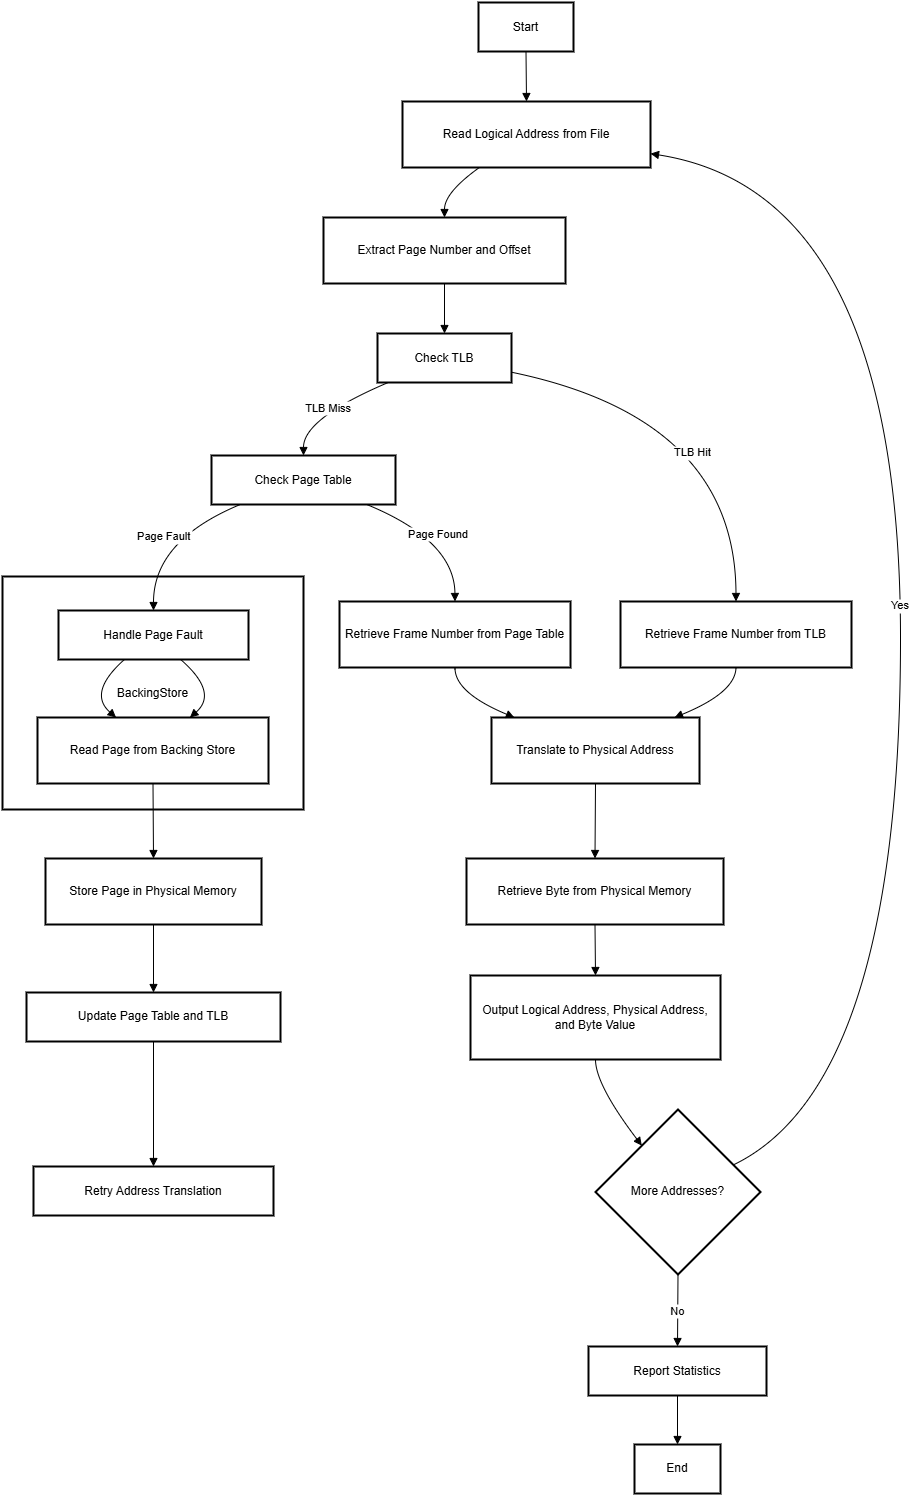

The diagram above was exported from draw.io. Its source (the exported page's mxGraphModel, read from the mxfile embedded in the PNG):
<mxGraphModel dx="934" dy="556" grid="1" gridSize="10" guides="1" tooltips="1" connect="1" arrows="1" fold="1" page="1" pageScale="1" pageWidth="827" pageHeight="1169" math="0" shadow="0">
  <root>
    <mxCell id="0" />
    <mxCell id="1" parent="0" />
    <mxCell id="6wlRchmHpPAaTBXea6nI-195" value="BackingStore" style="whiteSpace=wrap;strokeWidth=2;" parent="1" vertex="1">
      <mxGeometry x="70" y="1724" width="301" height="233" as="geometry" />
    </mxCell>
    <mxCell id="6wlRchmHpPAaTBXea6nI-196" value="Start" style="whiteSpace=wrap;strokeWidth=2;" parent="1" vertex="1">
      <mxGeometry x="546" y="1150" width="95" height="49" as="geometry" />
    </mxCell>
    <mxCell id="6wlRchmHpPAaTBXea6nI-197" value="Read Logical Address from File" style="whiteSpace=wrap;strokeWidth=2;" parent="1" vertex="1">
      <mxGeometry x="470" y="1249" width="248" height="66" as="geometry" />
    </mxCell>
    <mxCell id="6wlRchmHpPAaTBXea6nI-198" value="Extract Page Number and Offset" style="whiteSpace=wrap;strokeWidth=2;" parent="1" vertex="1">
      <mxGeometry x="391" y="1365" width="242" height="66" as="geometry" />
    </mxCell>
    <mxCell id="6wlRchmHpPAaTBXea6nI-199" value="Check TLB" style="whiteSpace=wrap;strokeWidth=2;" parent="1" vertex="1">
      <mxGeometry x="445" y="1481" width="134" height="49" as="geometry" />
    </mxCell>
    <mxCell id="6wlRchmHpPAaTBXea6nI-200" value="Retrieve Frame Number from TLB" style="whiteSpace=wrap;strokeWidth=2;" parent="1" vertex="1">
      <mxGeometry x="688" y="1749" width="231" height="66" as="geometry" />
    </mxCell>
    <mxCell id="6wlRchmHpPAaTBXea6nI-201" value="Check Page Table" style="whiteSpace=wrap;strokeWidth=2;" parent="1" vertex="1">
      <mxGeometry x="279" y="1603" width="184" height="49" as="geometry" />
    </mxCell>
    <mxCell id="6wlRchmHpPAaTBXea6nI-202" value="Retrieve Frame Number from Page Table" style="whiteSpace=wrap;strokeWidth=2;" parent="1" vertex="1">
      <mxGeometry x="407" y="1749" width="231" height="66" as="geometry" />
    </mxCell>
    <mxCell id="6wlRchmHpPAaTBXea6nI-203" value="Handle Page Fault" style="whiteSpace=wrap;strokeWidth=2;" parent="1" vertex="1">
      <mxGeometry x="126" y="1758" width="190" height="49" as="geometry" />
    </mxCell>
    <mxCell id="6wlRchmHpPAaTBXea6nI-204" value="Read Page from Backing Store" style="whiteSpace=wrap;strokeWidth=2;" parent="1" vertex="1">
      <mxGeometry x="105" y="1865" width="231" height="66" as="geometry" />
    </mxCell>
    <mxCell id="6wlRchmHpPAaTBXea6nI-205" value="Store Page in Physical Memory" style="whiteSpace=wrap;strokeWidth=2;" parent="1" vertex="1">
      <mxGeometry x="113" y="2006" width="216" height="66" as="geometry" />
    </mxCell>
    <mxCell id="6wlRchmHpPAaTBXea6nI-206" value="Update Page Table and TLB" style="whiteSpace=wrap;strokeWidth=2;" parent="1" vertex="1">
      <mxGeometry x="94" y="2140" width="254" height="49" as="geometry" />
    </mxCell>
    <mxCell id="6wlRchmHpPAaTBXea6nI-207" value="Retry Address Translation" style="whiteSpace=wrap;strokeWidth=2;" parent="1" vertex="1">
      <mxGeometry x="101" y="2314" width="240" height="49" as="geometry" />
    </mxCell>
    <mxCell id="6wlRchmHpPAaTBXea6nI-208" value="Translate to Physical Address" style="whiteSpace=wrap;strokeWidth=2;" parent="1" vertex="1">
      <mxGeometry x="559" y="1865" width="208" height="66" as="geometry" />
    </mxCell>
    <mxCell id="6wlRchmHpPAaTBXea6nI-209" value="Retrieve Byte from Physical Memory" style="whiteSpace=wrap;strokeWidth=2;" parent="1" vertex="1">
      <mxGeometry x="534" y="2006" width="257" height="66" as="geometry" />
    </mxCell>
    <mxCell id="6wlRchmHpPAaTBXea6nI-210" value="Output Logical Address, Physical Address, and Byte Value" style="whiteSpace=wrap;strokeWidth=2;" parent="1" vertex="1">
      <mxGeometry x="538" y="2123" width="250" height="84" as="geometry" />
    </mxCell>
    <mxCell id="6wlRchmHpPAaTBXea6nI-211" value="More Addresses?" style="rhombus;strokeWidth=2;whiteSpace=wrap;" parent="1" vertex="1">
      <mxGeometry x="663" y="2257" width="165" height="165" as="geometry" />
    </mxCell>
    <mxCell id="6wlRchmHpPAaTBXea6nI-212" value="Report Statistics" style="whiteSpace=wrap;strokeWidth=2;" parent="1" vertex="1">
      <mxGeometry x="656" y="2494" width="178" height="49" as="geometry" />
    </mxCell>
    <mxCell id="6wlRchmHpPAaTBXea6nI-213" value="End" style="whiteSpace=wrap;strokeWidth=2;" parent="1" vertex="1">
      <mxGeometry x="702" y="2592" width="86" height="49" as="geometry" />
    </mxCell>
    <mxCell id="6wlRchmHpPAaTBXea6nI-214" value="" style="curved=1;startArrow=none;endArrow=block;exitX=0.5;exitY=0.99;entryX=0.5;entryY=-0.01;rounded=0;" parent="1" source="6wlRchmHpPAaTBXea6nI-196" target="6wlRchmHpPAaTBXea6nI-197" edge="1">
      <mxGeometry relative="1" as="geometry">
        <Array as="points" />
      </mxGeometry>
    </mxCell>
    <mxCell id="6wlRchmHpPAaTBXea6nI-215" value="" style="curved=1;startArrow=none;endArrow=block;exitX=0.31;exitY=1;entryX=0.5;entryY=0;rounded=0;" parent="1" source="6wlRchmHpPAaTBXea6nI-197" target="6wlRchmHpPAaTBXea6nI-198" edge="1">
      <mxGeometry relative="1" as="geometry">
        <Array as="points">
          <mxPoint x="512" y="1340" />
        </Array>
      </mxGeometry>
    </mxCell>
    <mxCell id="6wlRchmHpPAaTBXea6nI-216" value="" style="curved=1;startArrow=none;endArrow=block;exitX=0.5;exitY=1;entryX=0.5;entryY=0;rounded=0;" parent="1" source="6wlRchmHpPAaTBXea6nI-198" target="6wlRchmHpPAaTBXea6nI-199" edge="1">
      <mxGeometry relative="1" as="geometry">
        <Array as="points" />
      </mxGeometry>
    </mxCell>
    <mxCell id="6wlRchmHpPAaTBXea6nI-217" value="TLB Hit" style="curved=1;startArrow=none;endArrow=block;exitX=1;exitY=0.79;entryX=0.5;entryY=0;rounded=0;" parent="1" source="6wlRchmHpPAaTBXea6nI-199" target="6wlRchmHpPAaTBXea6nI-200" edge="1">
      <mxGeometry x="-0.0601" y="-42" relative="1" as="geometry">
        <Array as="points">
          <mxPoint x="803" y="1566" />
        </Array>
        <mxPoint x="1" as="offset" />
      </mxGeometry>
    </mxCell>
    <mxCell id="6wlRchmHpPAaTBXea6nI-218" value="TLB Miss" style="curved=1;startArrow=none;endArrow=block;exitX=0.08;exitY=1;entryX=0.5;entryY=-0.01;rounded=0;" parent="1" source="6wlRchmHpPAaTBXea6nI-199" target="6wlRchmHpPAaTBXea6nI-201" edge="1">
      <mxGeometry relative="1" as="geometry">
        <Array as="points">
          <mxPoint x="371" y="1566" />
        </Array>
      </mxGeometry>
    </mxCell>
    <mxCell id="6wlRchmHpPAaTBXea6nI-219" value="Page Found" style="curved=1;startArrow=none;endArrow=block;exitX=0.83;exitY=0.98;entryX=0.5;entryY=0;rounded=0;" parent="1" source="6wlRchmHpPAaTBXea6nI-201" target="6wlRchmHpPAaTBXea6nI-202" edge="1">
      <mxGeometry relative="1" as="geometry">
        <Array as="points">
          <mxPoint x="522" y="1688" />
        </Array>
      </mxGeometry>
    </mxCell>
    <mxCell id="6wlRchmHpPAaTBXea6nI-220" value="Page Fault" style="curved=1;startArrow=none;endArrow=block;exitX=0.17;exitY=0.98;entryX=0.5;entryY=-0.01;rounded=0;" parent="1" source="6wlRchmHpPAaTBXea6nI-201" target="6wlRchmHpPAaTBXea6nI-203" edge="1">
      <mxGeometry relative="1" as="geometry">
        <Array as="points">
          <mxPoint x="221" y="1688" />
        </Array>
      </mxGeometry>
    </mxCell>
    <mxCell id="6wlRchmHpPAaTBXea6nI-221" value="" style="curved=1;startArrow=none;endArrow=block;exitX=0.35;exitY=0.99;entryX=0.34;entryY=0;rounded=0;" parent="1" source="6wlRchmHpPAaTBXea6nI-203" target="6wlRchmHpPAaTBXea6nI-204" edge="1">
      <mxGeometry relative="1" as="geometry">
        <Array as="points">
          <mxPoint x="155" y="1840" />
        </Array>
      </mxGeometry>
    </mxCell>
    <mxCell id="6wlRchmHpPAaTBXea6nI-222" value="" style="curved=1;startArrow=none;endArrow=block;exitX=0.5;exitY=1.01;entryX=0.5;entryY=0.01;rounded=0;" parent="1" source="6wlRchmHpPAaTBXea6nI-204" target="6wlRchmHpPAaTBXea6nI-205" edge="1">
      <mxGeometry relative="1" as="geometry">
        <Array as="points" />
      </mxGeometry>
    </mxCell>
    <mxCell id="6wlRchmHpPAaTBXea6nI-223" value="" style="curved=1;startArrow=none;endArrow=block;exitX=0.5;exitY=1.01;entryX=0.5;entryY=0.01;rounded=0;" parent="1" source="6wlRchmHpPAaTBXea6nI-205" target="6wlRchmHpPAaTBXea6nI-206" edge="1">
      <mxGeometry relative="1" as="geometry">
        <Array as="points" />
      </mxGeometry>
    </mxCell>
    <mxCell id="6wlRchmHpPAaTBXea6nI-224" value="" style="curved=1;startArrow=none;endArrow=block;exitX=0.5;exitY=1;entryX=0.5;entryY=0.01;rounded=0;" parent="1" source="6wlRchmHpPAaTBXea6nI-206" target="6wlRchmHpPAaTBXea6nI-207" edge="1">
      <mxGeometry relative="1" as="geometry">
        <Array as="points" />
      </mxGeometry>
    </mxCell>
    <mxCell id="6wlRchmHpPAaTBXea6nI-225" value="" style="curved=1;startArrow=none;endArrow=block;exitX=0.5;exitY=1;entryX=0.11;entryY=0;rounded=0;" parent="1" source="6wlRchmHpPAaTBXea6nI-202" target="6wlRchmHpPAaTBXea6nI-208" edge="1">
      <mxGeometry relative="1" as="geometry">
        <Array as="points">
          <mxPoint x="522" y="1840" />
        </Array>
      </mxGeometry>
    </mxCell>
    <mxCell id="6wlRchmHpPAaTBXea6nI-226" value="" style="curved=1;startArrow=none;endArrow=block;exitX=0.5;exitY=1;entryX=0.88;entryY=0;rounded=0;" parent="1" source="6wlRchmHpPAaTBXea6nI-200" target="6wlRchmHpPAaTBXea6nI-208" edge="1">
      <mxGeometry relative="1" as="geometry">
        <Array as="points">
          <mxPoint x="803" y="1840" />
        </Array>
      </mxGeometry>
    </mxCell>
    <mxCell id="6wlRchmHpPAaTBXea6nI-227" value="" style="curved=1;startArrow=none;endArrow=block;exitX=0.5;exitY=1.01;entryX=0.5;entryY=0.01;rounded=0;" parent="1" source="6wlRchmHpPAaTBXea6nI-208" target="6wlRchmHpPAaTBXea6nI-209" edge="1">
      <mxGeometry relative="1" as="geometry">
        <Array as="points" />
      </mxGeometry>
    </mxCell>
    <mxCell id="6wlRchmHpPAaTBXea6nI-228" value="" style="curved=1;startArrow=none;endArrow=block;exitX=0.5;exitY=1.01;entryX=0.5;entryY=0;rounded=0;" parent="1" source="6wlRchmHpPAaTBXea6nI-209" target="6wlRchmHpPAaTBXea6nI-210" edge="1">
      <mxGeometry relative="1" as="geometry">
        <Array as="points" />
      </mxGeometry>
    </mxCell>
    <mxCell id="6wlRchmHpPAaTBXea6nI-229" value="" style="curved=1;startArrow=none;endArrow=block;exitX=0.5;exitY=0.99;entryX=0.11;entryY=0;rounded=0;" parent="1" source="6wlRchmHpPAaTBXea6nI-210" target="6wlRchmHpPAaTBXea6nI-211" edge="1">
      <mxGeometry relative="1" as="geometry">
        <Array as="points">
          <mxPoint x="663" y="2232" />
        </Array>
      </mxGeometry>
    </mxCell>
    <mxCell id="6wlRchmHpPAaTBXea6nI-230" value="Yes" style="curved=1;startArrow=none;endArrow=block;exitX=0.99;exitY=0.26;entryX=1;entryY=0.79;rounded=0;" parent="1" source="6wlRchmHpPAaTBXea6nI-211" target="6wlRchmHpPAaTBXea6nI-197" edge="1">
      <mxGeometry relative="1" as="geometry">
        <Array as="points">
          <mxPoint x="968" y="2232" />
          <mxPoint x="968" y="1340" />
        </Array>
      </mxGeometry>
    </mxCell>
    <mxCell id="6wlRchmHpPAaTBXea6nI-231" value="No" style="curved=1;startArrow=none;endArrow=block;exitX=0.5;exitY=0.99;entryX=0.5;entryY=-0.01;rounded=0;" parent="1" source="6wlRchmHpPAaTBXea6nI-211" target="6wlRchmHpPAaTBXea6nI-212" edge="1">
      <mxGeometry relative="1" as="geometry">
        <Array as="points" />
      </mxGeometry>
    </mxCell>
    <mxCell id="6wlRchmHpPAaTBXea6nI-232" value="" style="curved=1;startArrow=none;endArrow=block;exitX=0.5;exitY=0.99;entryX=0.5;entryY=0.01;rounded=0;" parent="1" source="6wlRchmHpPAaTBXea6nI-212" target="6wlRchmHpPAaTBXea6nI-213" edge="1">
      <mxGeometry relative="1" as="geometry">
        <Array as="points" />
      </mxGeometry>
    </mxCell>
    <mxCell id="6wlRchmHpPAaTBXea6nI-233" value="" style="curved=1;startArrow=none;endArrow=block;exitX=0.64;exitY=0.99;entryX=0.66;entryY=0;rounded=0;" parent="1" source="6wlRchmHpPAaTBXea6nI-203" target="6wlRchmHpPAaTBXea6nI-204" edge="1">
      <mxGeometry relative="1" as="geometry">
        <Array as="points">
          <mxPoint x="286" y="1840" />
        </Array>
      </mxGeometry>
    </mxCell>
  </root>
</mxGraphModel>